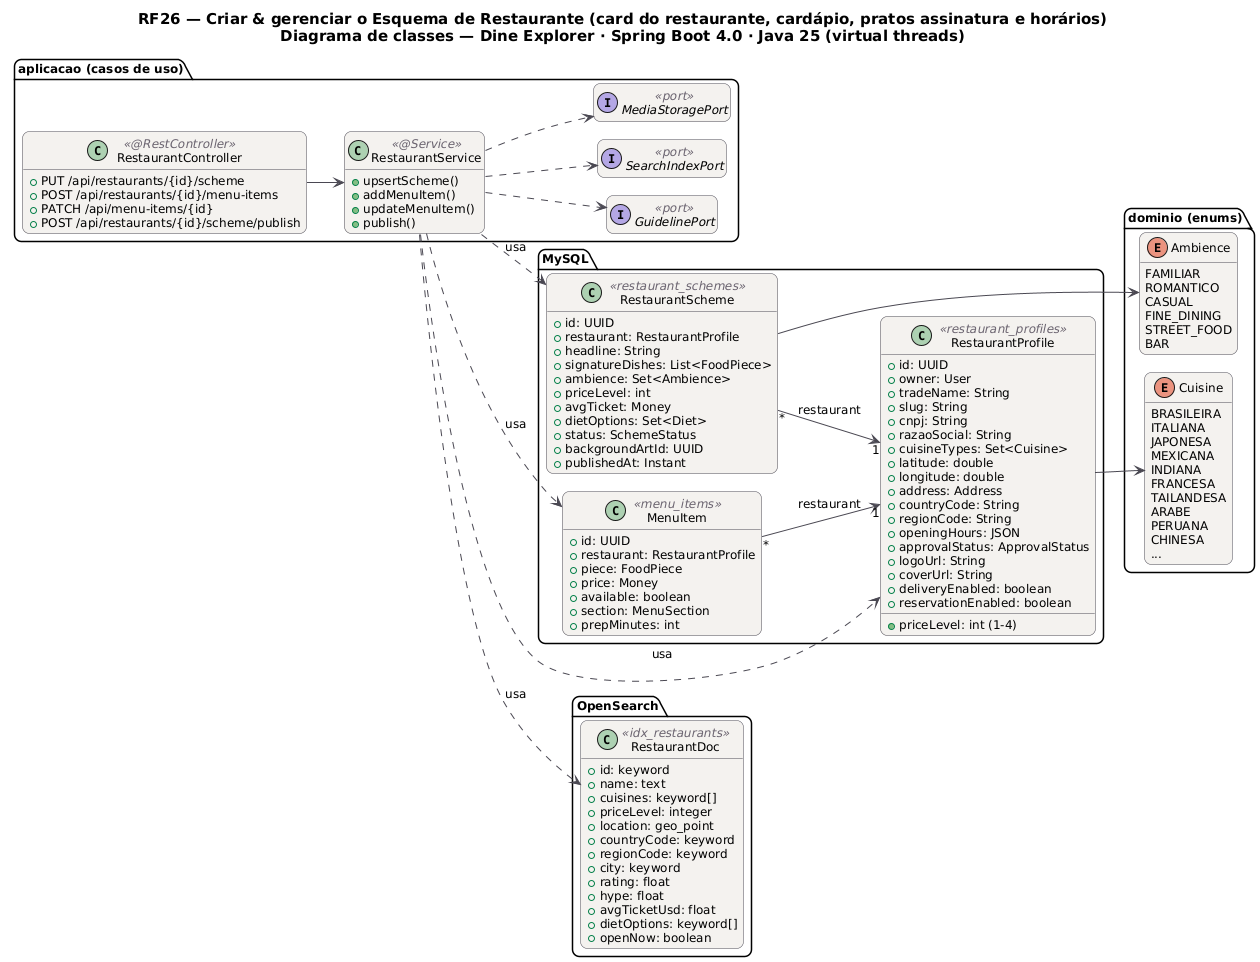

The diagram above was rendered by PlantUML. Its source (embedded in the PNG):
@startuml RF26_Classes
!pragma layout smetana
skinparam backgroundColor #FFFFFF
skinparam shadowing false
skinparam defaultFontName "DejaVu Sans"
skinparam defaultFontSize 12
skinparam titleFontSize 15
skinparam roundcorner 14
skinparam ArrowColor #52606D
skinparam note {
  BackgroundColor #FFFDEB
  BorderColor #D8CE78
  FontColor #554F24
}
skinparam class {
  BackgroundColor #F4F2EF
  BorderColor #4A4852
  ArrowColor #4A4852
  StereotypeFontColor #6B6470
}
hide empty members
left to right direction
title RF26 — Criar & gerenciar o Esquema de Restaurante (card do restaurante, cardápio, pratos assinatura e horários)\nDiagrama de classes — Dine Explorer · Spring Boot 4.0 · Java 25 (virtual threads)

package "MySQL" {
  class RestaurantScheme <<restaurant_schemes>> {
    +id: UUID
    +restaurant: RestaurantProfile
    +headline: String
    +signatureDishes: List<FoodPiece>
    +ambience: Set<Ambience>
    +priceLevel: int
    +avgTicket: Money
    +dietOptions: Set<Diet>
    +status: SchemeStatus
    +backgroundArtId: UUID
    +publishedAt: Instant
  }
  class RestaurantProfile <<restaurant_profiles>> {
    +id: UUID
    +owner: User
    +tradeName: String
    +slug: String
    +cnpj: String
    +razaoSocial: String
    +cuisineTypes: Set<Cuisine>
    +priceLevel: int (1-4)
    +latitude: double
    +longitude: double
    +address: Address
    +countryCode: String
    +regionCode: String
    +openingHours: JSON
    +approvalStatus: ApprovalStatus
    +logoUrl: String
    +coverUrl: String
    +deliveryEnabled: boolean
    +reservationEnabled: boolean
  }
  class MenuItem <<menu_items>> {
    +id: UUID
    +restaurant: RestaurantProfile
    +piece: FoodPiece
    +price: Money
    +available: boolean
    +section: MenuSection
    +prepMinutes: int
  }
}
package "OpenSearch" {
  class RestaurantDoc <<idx_restaurants>> {
    +id: keyword
    +name: text
    +cuisines: keyword[]
    +priceLevel: integer
    +location: geo_point
    +countryCode: keyword
    +regionCode: keyword
    +city: keyword
    +rating: float
    +hype: float
    +avgTicketUsd: float
    +dietOptions: keyword[]
    +openNow: boolean
  }
}
package "dominio (enums)" {
  enum Ambience {
    FAMILIAR
    ROMANTICO
    CASUAL
    FINE_DINING
    STREET_FOOD
    BAR
  }
  enum Cuisine {
    BRASILEIRA
    ITALIANA
    JAPONESA
    MEXICANA
    INDIANA
    FRANCESA
    TAILANDESA
    ARABE
    PERUANA
    CHINESA
    ...
  }
}
package "aplicacao (casos de uso)" {
  class RestaurantService <<@Service>> {
    +upsertScheme()
    +addMenuItem()
    +updateMenuItem()
    +publish()
  }
  class RestaurantController <<@RestController>> {
    +PUT /api/restaurants/{id}/scheme
    +POST /api/restaurants/{id}/menu-items
    +PATCH /api/menu-items/{id}
    +POST /api/restaurants/{id}/scheme/publish
  }
  interface GuidelinePort <<port>>
  RestaurantService ..> GuidelinePort
  interface SearchIndexPort <<port>>
  RestaurantService ..> SearchIndexPort
  interface MediaStoragePort <<port>>
  RestaurantService ..> MediaStoragePort
}
RestaurantController --> RestaurantService
RestaurantService ..> RestaurantScheme : usa
RestaurantService ..> RestaurantProfile : usa
RestaurantService ..> MenuItem : usa
RestaurantService ..> RestaurantDoc : usa
RestaurantScheme "*" --> "1" RestaurantProfile : restaurant
RestaurantScheme --> Ambience
RestaurantProfile --> Cuisine
MenuItem "*" --> "1" RestaurantProfile : restaurant
@enduml